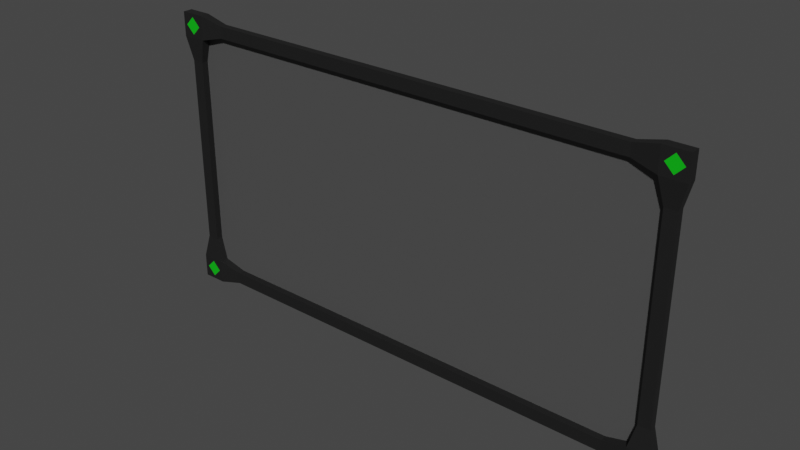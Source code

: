 # Source: display-wide.blend  (saved by Blender 3.6.11; exported with 4.5.12 LTS)
import bpy
from mathutils import Matrix  # noqa: F401  (used for matrix-valued properties, if any)

bpy.ops.wm.read_factory_settings(use_empty=True)
scene = bpy.context.scene
scene.name = 'Scene'

# ---- collections
col_collection = bpy.data.collections.new('Collection'); scene.collection.children.link(col_collection)

# ---- images (referenced by path relative to the original .blend; pixels are not part of the script)
import os
ASSET_DIR = os.environ.get("B2B_ASSET_DIR", "")  # directory of the original .blend (textures are referenced by path, not embedded)
HERE = os.path.dirname(os.path.abspath(__file__))  # packed textures are extracted next to this script under _unpacked/

def load_image(name, relpath, width, height, colorspace="sRGB"):
    """Load a texture the original file referenced (path relative to the .blend, or extracted next to this script)."""
    p = next((c for c in (os.path.join(HERE, relpath), os.path.join(ASSET_DIR, relpath)) if relpath and os.path.exists(c)), "")
    if p:
        img = bpy.data.images.load(p, check_existing=True)
        img.name = name
    else:  # same state as the original file: an image datablock whose file is absent (Cycles renders it pink)
        img = bpy.data.images.new(name, width, height)
        img.source = "FILE"
        img.filepath = "//" + (relpath or name)
    img.colorspace_settings.name = colorspace
    return img
img_palette_emission_001 = load_image('palette_emission.001', '_unpacked/palette_emission.01969d74.png', 64, 64, 'sRGB')
img_palette_color = load_image('palette_color', '_unpacked/palette_color.a51f2d04.png', 64, 64, 'sRGB')

# ---- materials (node trees are filled in below, after node groups)
mat_palette = bpy.data.materials.new('Palette')
mat_palette.use_transparent_shadow = False

# ---- material node trees
mat_palette.use_nodes = True; mat_palette.node_tree.nodes.clear()
_N = mat_palette.node_tree.nodes; _L = mat_palette.node_tree.links
n0 = _N.new('ShaderNodeBsdfPrincipled'); n0.name = 'Principled BSDF'; n0.location = (10, 300)
n0.distribution = 'GGX'
n0.subsurface_method = 'RANDOM_WALK_SKIN'
n0.inputs[28].default_value = 1.0
n1 = _N.new('ShaderNodeOutputMaterial'); n1.name = 'Material Output'; n1.location = (320, 270)
n2 = _N.new('ShaderNodeTexImage'); n2.name = 'Image Texture'; n2.location = (-440, -20)
n2.label = 'EMISSIVE'
n2.image = img_palette_emission_001
n2.interpolation = 'Closest'
n3 = _N.new('ShaderNodeTexImage'); n3.name = 'Image Texture.001'; n3.location = (-440, 440)
n3.label = 'BASE COLOR'
n3.image = img_palette_color
n3.interpolation = 'Closest'
_L.new(n0.outputs[0], n1.inputs[0])
_L.new(n2.outputs[0], n0.inputs[27])
_L.new(n3.outputs[0], n0.inputs[0])
n1.is_active_output = True

# ---- world
world_world = bpy.data.worlds.new('World'); scene.world = world_world
world_world.use_nodes = True; world_world.node_tree.nodes.clear()
_N = world_world.node_tree.nodes; _L = world_world.node_tree.links
n0 = _N.new('ShaderNodeOutputWorld'); n0.name = 'World Output'; n0.location = (300, 300)
n1 = _N.new('ShaderNodeBackground'); n1.name = 'Background'; n1.location = (10, 300)
n1.inputs[0].default_value = (0.05088, 0.05088, 0.05088, 1.0)
_L.new(n1.outputs[0], n0.inputs[0])
n0.is_active_output = True
world_world.color = (0.05088, 0.05088, 0.05088)
world_world.use_sun_shadow = False
world_world.sun_shadow_jitter_overblur = 0.0

# ---- meshes
me_cube_002 = bpy.data.meshes.new('Cube.002')
me_cube_002.from_pydata([(1.0, -0.03, 0.5), (1.0, -0.03, 0.6), (1.0, 0.01, 0.5), (1.0, 0.01, 0.6), (1.1, -0.03, 0.5), (1.1, -0.03, 0.6), (1.1, 0.01, 0.5), (1.1, 0.01, 0.6), (1.025, 0.01, 0.4), (1.025, -0.02, 0.4), (1.075, 0.01, 0.4), (1.075, -0.02, 0.4), (0.9, 0.01, 0.525), (0.9, -0.02, 0.525), (0.9, -0.02, 0.575), (1.015, -0.03, 0.55), (1.05, -0.03, 0.5854), (1.085, -0.03, 0.55), (1.05, -0.03, 0.5146), (-1.0, -0.03, 0.5), (-1.0, -0.03, 0.6), (-1.0, 0.01, 0.5), (-1.0, 0.01, 0.6), (-1.1, -0.03, 0.5), (-1.1, -0.03, 0.6), (-1.1, 0.01, 0.5), (-1.1, 0.01, 0.6), (-1.025, 0.01, 0.4), (-1.025, -0.02, 0.4), (-1.075, 0.01, 0.4), (-1.075, -0.02, 0.4), (-0.9, 0.01, 0.525), (-0.9, -0.02, 0.525), (-0.9, -0.02, 0.575), (-0.9, 0.01, 0.575), (-1.015, -0.03, 0.55), (-1.05, -0.03, 0.5854), (-1.085, -0.03, 0.55), (-1.05, -0.03, 0.5146), (1.0, -0.03, -0.5), (1.0, -0.03, -0.6), (1.0, 0.01, -0.5), (1.0, 0.01, -0.6), (1.1, -0.03, -0.5), (1.1, -0.03, -0.6), (1.1, 0.01, -0.5), (1.1, 0.01, -0.6), (1.075, 0.01, -0.4), (0.9, -0.02, -0.575), (0.9, 0.01, -0.575), (1.015, -0.03, -0.55), (1.05, -0.03, -0.5854), (1.085, -0.03, -0.55), (1.05, -0.03, -0.5146), (-1.0, -0.03, -0.5), (-1.0, -0.03, -0.6), (-1.0, 0.01, -0.5), (-1.0, 0.01, -0.6), (-1.1, -0.03, -0.5), (-1.1, -0.03, -0.6), (-1.1, 0.01, -0.5), (-1.1, 0.01, -0.6), (-1.025, 0.01, -0.4), (-1.075, 0.01, -0.4), (-0.9, 0.01, -0.525), (-0.9, -0.02, -0.525), (-0.9, -0.02, -0.575), (-0.9, 0.01, -0.575), (-1.015, -0.03, -0.55), (-1.05, -0.03, -0.5854), (-1.085, -0.03, -0.55), (-1.05, -0.03, -0.5146), (0.9, 0.01, 0.575), (1.025, 0.01, -0.4), (1.025, -0.02, -0.4), (1.075, -0.02, -0.4), (-1.025, -0.02, -0.4), (-1.075, -0.02, -0.4), (0.9, 0.01, -0.525), (0.9, -0.02, -0.525), (1.043, 0.007928, -0.5426), (1.043, 0.007928, 0.5426), (-1.043, 0.007928, -0.5426), (-1.043, 0.007928, 0.5426)], [], [(1, 3, 72, 14), (2, 3, 7, 6), (6, 7, 5, 4), (5, 1, 16, 17), (0, 2, 8, 9), (7, 3, 1, 5), (28, 30, 77, 76), (6, 4, 11, 10), (4, 0, 9, 11), (2, 6, 10, 8), (10, 11, 75, 47), (2, 0, 13, 12), (3, 2, 12, 72), (0, 1, 14, 13), (18, 17, 16, 15), (4, 5, 17, 18), (1, 0, 15, 16), (0, 4, 18, 15), (20, 33, 34, 22), (21, 25, 26, 22), (25, 23, 24, 26), (24, 37, 36, 20), (19, 28, 27, 21), (26, 24, 20, 22), (8, 10, 47, 73), (25, 29, 30, 23), (23, 30, 28, 19), (21, 27, 29, 25), (33, 32, 13, 14), (21, 31, 32, 19), (22, 34, 31, 21), (19, 32, 33, 20), (38, 35, 36, 37), (23, 38, 37, 24), (20, 36, 35, 19), (19, 35, 38, 23), (40, 48, 49, 42), (41, 45, 46, 42), (45, 43, 44, 46), (44, 52, 51, 40), (39, 74, 73, 41), (46, 44, 40, 42), (29, 27, 62, 63), (45, 47, 75, 43), (43, 75, 74, 39), (41, 73, 47, 45), (64, 65, 79, 78), (41, 78, 79, 39), (42, 49, 78, 41), (39, 79, 48, 40), (53, 50, 51, 52), (43, 53, 52, 44), (40, 51, 50, 39), (39, 50, 53, 43), (55, 57, 67, 66), (56, 57, 61, 60), (60, 61, 59, 58), (59, 55, 69, 70), (54, 56, 62, 76), (61, 57, 55, 59), (60, 58, 77, 63), (58, 54, 76, 77), (56, 60, 63, 62), (66, 67, 49, 48), (56, 54, 65, 64), (57, 56, 64, 67), (54, 55, 66, 65), (71, 70, 69, 68), (58, 59, 70, 71), (55, 54, 68, 69), (54, 58, 71, 68), (9, 8, 73, 74), (34, 33, 14, 72), (32, 31, 12, 13), (31, 34, 72, 12), (30, 29, 63, 77), (27, 28, 76, 62), (11, 9, 74, 75), (67, 64, 78, 49), (65, 66, 48, 79), (83, 82, 80, 81)])
_uv = me_cube_002.uv_layers.new(name='UVMap')
_uv.uv.foreach_set('vector', [0.6104, 0.9569, 0.6104, 0.9569, 0.6104, 0.9569, 0.6104, 0.9569, 0.6104, 0.9569, 0.6104, 0.9569, 0.6104, 0.9569, 0.6104, 0.9569, 0.6104, 0.9569, 0.6104, 0.9569, 0.6104, 0.9569, 0.6104, 0.9569, 0.6104, 0.9569, 0.6104, 0.9569, 0.6104, 0.9569, 0.6104, 0.9569, 0.6104, 0.9569, 0.6104, 0.9569, 0.6104, 0.9569, 0.6104, 0.9569, 0.6104, 0.9569, 0.6104, 0.9569, 0.6104, 0.9569, 0.6104, 0.9569, 0.6104, 0.9569, 0.6104, 0.9569, 0.6104, 0.9569, 0.6104, 0.9569, 0.6104, 0.9569, 0.6104, 0.9569, 0.6104, 0.9569, 0.6104, 0.9569, 0.6104, 0.9569, 0.6104, 0.9569, 0.6104, 0.9569, 0.6104, 0.9569, 0.6104, 0.9569, 0.6104, 0.9569, 0.6104, 0.9569, 0.6104, 0.9569, 0.6104, 0.9569, 0.6104, 0.9569, 0.6104, 0.9569, 0.6104, 0.9569, 0.6104, 0.9569, 0.6104, 0.9569, 0.6104, 0.9569, 0.6104, 0.9569, 0.6104, 0.9569, 0.6104, 0.9569, 0.6104, 0.9569, 0.6104, 0.9569, 0.6104, 0.9569, 0.6104, 0.9569, 0.6104, 0.9569, 0.6104, 0.9569, 0.143, 0.3572, 0.143, 0.3572, 0.143, 0.3572, 0.143, 0.3572, 0.6104, 0.9569, 0.6104, 0.9569, 0.6104, 0.9569, 0.6104, 0.9569, 0.6104, 0.9569, 0.6104, 0.9569, 0.6104, 0.9569, 0.6104, 0.9569, 0.6104, 0.9569, 0.6104, 0.9569, 0.6104, 0.9569, 0.6104, 0.9569, 0.6104, 0.9569, 0.6104, 0.9569, 0.6104, 0.9569, 0.6104, 0.9569, 0.6104, 0.9569, 0.6104, 0.9569, 0.6104, 0.9569, 0.6104, 0.9569, 0.6104, 0.9569, 0.6104, 0.9569, 0.6104, 0.9569, 0.6104, 0.9569, 0.6104, 0.9569, 0.6104, 0.9569, 0.6104, 0.9569, 0.6104, 0.9569, 0.6104, 0.9569, 0.6104, 0.9569, 0.6104, 0.9569, 0.6104, 0.9569, 0.6104, 0.9569, 0.6104, 0.9569, 0.6104, 0.9569, 0.6104, 0.9569, 0.6104, 0.9569, 0.6104, 0.9569, 0.6104, 0.9569, 0.6104, 0.9569, 0.6104, 0.9569, 0.6104, 0.9569, 0.6104, 0.9569, 0.6104, 0.9569, 0.6104, 0.9569, 0.6104, 0.9569, 0.6104, 0.9569, 0.6104, 0.9569, 0.6104, 0.9569, 0.6104, 0.9569, 0.6104, 0.9569, 0.6104, 0.9569, 0.6104, 0.9569, 0.6104, 0.9569, 0.6104, 0.9569, 0.6104, 0.9569, 0.6104, 0.9569, 0.6104, 0.9569, 0.6104, 0.9569, 0.6104, 0.9569, 0.6104, 0.9569, 0.6104, 0.9569, 0.6104, 0.9569, 0.6104, 0.9569, 0.6104, 0.9569, 0.6104, 0.9569, 0.6104, 0.9569, 0.6104, 0.9569, 0.143, 0.3572, 0.143, 0.3572, 0.143, 0.3572, 0.143, 0.3572, 0.6104, 0.9569, 0.6104, 0.9569, 0.6104, 0.9569, 0.6104, 0.9569, 0.6104, 0.9569, 0.6104, 0.9569, 0.6104, 0.9569, 0.6104, 0.9569, 0.6104, 0.9569, 0.6104, 0.9569, 0.6104, 0.9569, 0.6104, 0.9569, 0.6104, 0.9569, 0.6104, 0.9569, 0.6104, 0.9569, 0.6104, 0.9569, 0.6104, 0.9569, 0.6104, 0.9569, 0.6104, 0.9569, 0.6104, 0.9569, 0.6104, 0.9569, 0.6104, 0.9569, 0.6104, 0.9569, 0.6104, 0.9569, 0.6104, 0.9569, 0.6104, 0.9569, 0.6104, 0.9569, 0.6104, 0.9569, 0.6104, 0.9569, 0.6104, 0.9569, 0.6104, 0.9569, 0.6104, 0.9569, 0.6104, 0.9569, 0.6104, 0.9569, 0.6104, 0.9569, 0.6104, 0.9569, 0.6104, 0.9569, 0.6104, 0.9569, 0.6104, 0.9569, 0.6104, 0.9569, 0.6104, 0.9569, 0.6104, 0.9569, 0.6104, 0.9569, 0.6104, 0.9569, 0.6104, 0.9569, 0.6104, 0.9569, 0.6104, 0.9569, 0.6104, 0.9569, 0.6104, 0.9569, 0.6104, 0.9569, 0.6104, 0.9569, 0.6104, 0.9569, 0.6104, 0.9569, 0.6104, 0.9569, 0.6104, 0.9569, 0.6104, 0.9569, 0.6104, 0.9569, 0.6104, 0.9569, 0.6104, 0.9569, 0.6104, 0.9569, 0.6104, 0.9569, 0.6104, 0.9569, 0.6104, 0.9569, 0.6104, 0.9569, 0.6104, 0.9569, 0.6104, 0.9569, 0.6104, 0.9569, 0.6104, 0.9569, 0.143, 0.3572, 0.143, 0.3572, 0.143, 0.3572, 0.143, 0.3572, 0.6104, 0.9569, 0.6104, 0.9569, 0.6104, 0.9569, 0.6104, 0.9569, 0.6104, 0.9569, 0.6104, 0.9569, 0.6104, 0.9569, 0.6104, 0.9569, 0.6104, 0.9569, 0.6104, 0.9569, 0.6104, 0.9569, 0.6104, 0.9569, 0.6104, 0.9569, 0.6104, 0.9569, 0.6104, 0.9569, 0.6104, 0.9569, 0.6104, 0.9569, 0.6104, 0.9569, 0.6104, 0.9569, 0.6104, 0.9569, 0.6104, 0.9569, 0.6104, 0.9569, 0.6104, 0.9569, 0.6104, 0.9569, 0.6104, 0.9569, 0.6104, 0.9569, 0.6104, 0.9569, 0.6104, 0.9569, 0.6104, 0.9569, 0.6104, 0.9569, 0.6104, 0.9569, 0.6104, 0.9569, 0.6104, 0.9569, 0.6104, 0.9569, 0.6104, 0.9569, 0.6104, 0.9569, 0.6104, 0.9569, 0.6104, 0.9569, 0.6104, 0.9569, 0.6104, 0.9569, 0.6104, 0.9569, 0.6104, 0.9569, 0.6104, 0.9569, 0.6104, 0.9569, 0.6104, 0.9569, 0.6104, 0.9569, 0.6104, 0.9569, 0.6104, 0.9569, 0.6104, 0.9569, 0.6104, 0.9569, 0.6104, 0.9569, 0.6104, 0.9569, 0.6104, 0.9569, 0.6104, 0.9569, 0.6104, 0.9569, 0.6104, 0.9569, 0.6104, 0.9569, 0.6104, 0.9569, 0.6104, 0.9569, 0.6104, 0.9569, 0.6104, 0.9569, 0.6104, 0.9569, 0.6104, 0.9569, 0.6104, 0.9569, 0.143, 0.3572, 0.143, 0.3572, 0.143, 0.3572, 0.143, 0.3572, 0.6104, 0.9569, 0.6104, 0.9569, 0.6104, 0.9569, 0.6104, 0.9569, 0.6104, 0.9569, 0.6104, 0.9569, 0.6104, 0.9569, 0.6104, 0.9569, 0.6104, 0.9569, 0.6104, 0.9569, 0.6104, 0.9569, 0.6104, 0.9569, 0.6104, 0.9569, 0.6104, 0.9569, 0.6104, 0.9569, 0.6104, 0.9569, 0.6104, 0.9569, 0.6104, 0.9569, 0.6104, 0.9569, 0.6104, 0.9569, 0.6104, 0.9569, 0.6104, 0.9569, 0.6104, 0.9569, 0.6104, 0.9569, 0.6104, 0.9569, 0.6104, 0.9569, 0.6104, 0.9569, 0.6104, 0.9569, 0.6104, 0.9569, 0.6104, 0.9569, 0.6104, 0.9569, 0.6104, 0.9569, 0.6104, 0.9569, 0.6104, 0.9569, 0.6104, 0.9569, 0.6104, 0.9569, 0.6104, 0.9569, 0.6104, 0.9569, 0.6104, 0.9569, 0.6104, 0.9569, 0.6104, 0.9569, 0.6104, 0.9569, 0.6104, 0.9569, 0.6104, 0.9569, 0.6104, 0.9569, 0.6104, 0.9569, 0.6104, 0.9569, 0.6104, 0.9569, 0.6112, 0.8881, 0.6112, 0.8881, 0.6112, 0.8881, 0.6112, 0.8881])
me_cube_002.materials.append(mat_palette)
me_cube_002.update()

# ---- objects
ob_cube_001 = bpy.data.objects.new('Cube.001', me_cube_002)

# ---- transforms, parenting, visibility, modifiers, constraints
ob_cube_001.location = (0.0, 0.0, 0.0)

# ---- collection membership
col_collection.objects.link(ob_cube_001)

# ---- scene / render settings (as saved in the file)
scene.frame_start = 1; scene.frame_end = 250; scene.frame_set(1)
scene.render.engine = 'BLENDER_EEVEE_NEXT'
scene.cycles.sampling_pattern = 'TABULATED_SOBOL'
scene.view_settings.view_transform = 'Filmic'
bpy.context.view_layer.update()

# ---- added for rendering (the .blend has no active camera and no usable light): camera, sun
cam_auto = bpy.data.cameras.new('AutoCamera')
cam_auto.lens = 50.0
cam_auto.sensor_width = 36.0
cam_auto.clip_end = 1000.0
ob_auto_camera = bpy.data.objects.new('AutoCamera', cam_auto)
scene.collection.objects.link(ob_auto_camera)
ob_auto_camera.location = (2.3189, -2.79268, 1.85512)
ob_auto_camera.rotation_euler = (1.09748, -7.21219e-08, 0.694738)
scene.camera = ob_auto_camera
light_auto_sun = bpy.data.lights.new('AutoSun', 'SUN')
light_auto_sun.energy = 3.0
light_auto_sun.angle = 0.0523599
ob_auto_sun = bpy.data.objects.new('AutoSun', light_auto_sun)
scene.collection.objects.link(ob_auto_sun)
ob_auto_sun.rotation_euler = (0.872665, 0.174533, 0.523599)
bpy.context.view_layer.update()
